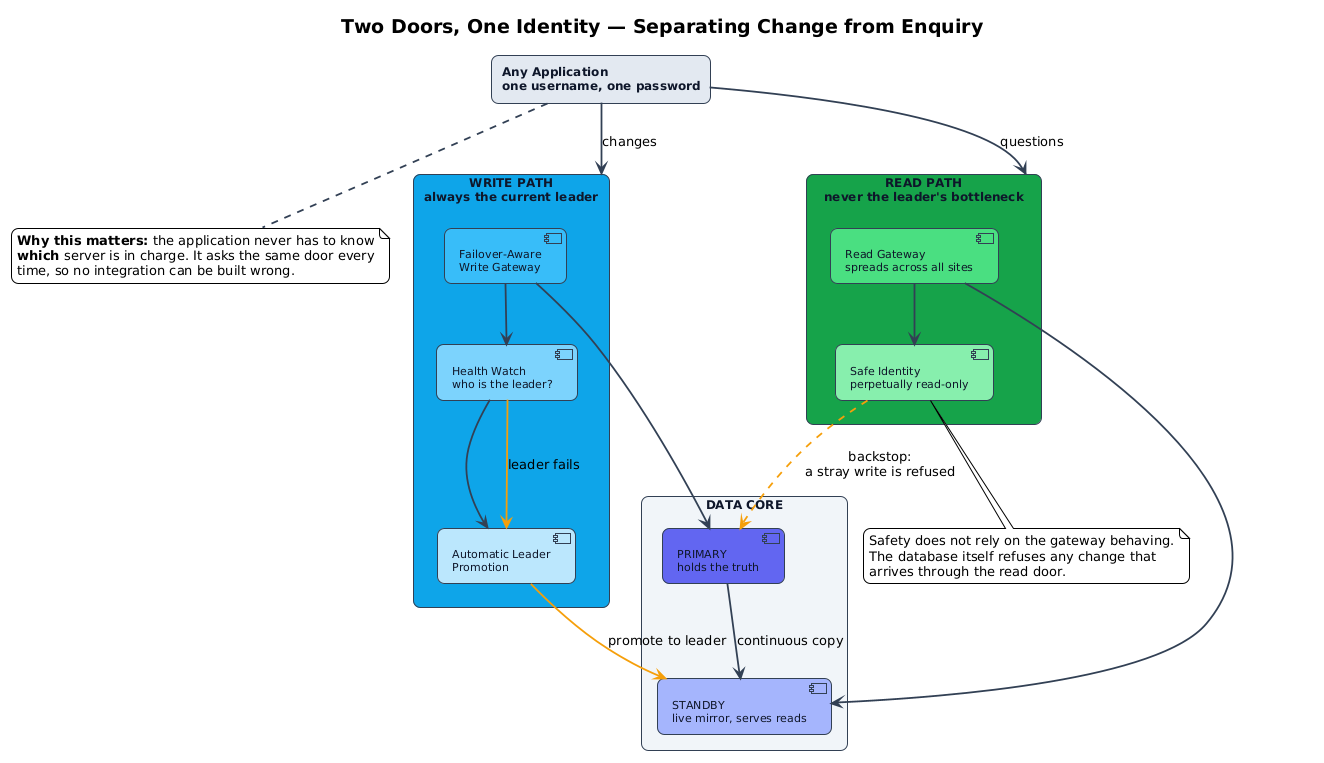

The diagram above was rendered by PlantUML. Its source (embedded in the PNG):
@startuml
!theme plain
skinparam backgroundColor #FFFFFF
skinparam shadowing false
skinparam defaultFontName Helvetica
skinparam roundcorner 14
skinparam ArrowColor #334155
skinparam ArrowThickness 1.8
skinparam titleFontSize 19
skinparam titleFontStyle bold
skinparam rectangle {
  BorderColor #334155
  FontColor #0F172A
  FontStyle bold
  FontSize 12
}
skinparam component {
  BorderColor #334155
  FontColor #0F172A
  FontSize 11
}

title Two Doors, One Identity — Separating Change from Enquiry

rectangle "Any Application\none username, one password" as CLIENT #E2E8F0

rectangle "WRITE PATH\nalways the current leader" as RW #0EA5E9 {
  component "Failover-Aware\nWrite Gateway" as GATE #38BDF8
  component "Health Watch\nwho is the leader?" as WATCH #7DD3FC
  component "Automatic Leader\nPromotion" as PROMO #BAE6FD
}

rectangle "READ PATH\nnever the leader's bottleneck" as RO #16A34A {
  component "Read Gateway\nspreads across all sites" as RB #4ADE80
  component "Safe Identity\nperpetually read-only" as ROID #86EFAC
}

rectangle "DATA CORE" as CORE #F1F5F9 {
  component "PRIMARY\nholds the truth" as P #6366F1
  component "STANDBY\nlive mirror, serves reads" as S #A5B4FC
  P --> S : "continuous copy"
}

CLIENT --> RW : "changes"
CLIENT --> RO : "questions"
GATE --> WATCH
WATCH --> PROMO
RB --> ROID
GATE --> P
RB --> S

WATCH -[#F59E0B]-> PROMO : "leader fails"
PROMO -[#F59E0B]-> S : "promote to leader"
ROID -[#F59E0B].> P : "backstop:\na stray write is refused"

note bottom of CLIENT
  **Why this matters:** the application never has to know
  **which** server is in charge. It asks the same door every
  time, so no integration can be built wrong.
end note

note bottom of ROID
  Safety does not rely on the gateway behaving.
  The database itself refuses any change that
  arrives through the read door.
end note

@enduml